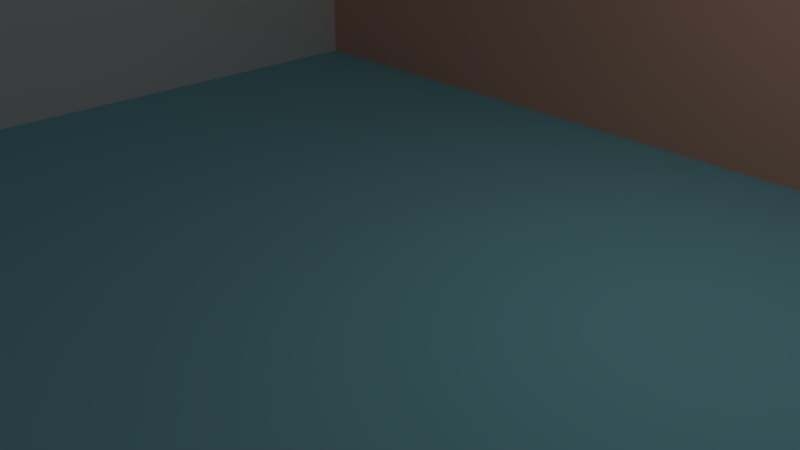 # Source: kuche.blend  (saved by Blender 2.79.0; exported with 4.5.12 LTS)
import bpy
from mathutils import Matrix  # noqa: F401  (used for matrix-valued properties, if any)

bpy.ops.wm.read_factory_settings(use_empty=True)
scene = bpy.context.scene
scene.name = 'Scene'

# ---- collections
col_collection_1 = bpy.data.collections.new('Collection 1'); scene.collection.children.link(col_collection_1)

# ---- materials (node trees are filled in below, after node groups)
mat_wand = bpy.data.materials.new('Wand')
mat_wand.alpha_threshold = 0.0
mat_wand.use_transparent_shadow = False
mat_wand.diffuse_color = (0.8, 0.4284, 0.3235, 1.0)
mat_wand.roughness = 0.5
mat_boden = bpy.data.materials.new('Boden')
mat_boden.alpha_threshold = 0.0
mat_boden.use_transparent_shadow = False
mat_boden.diffuse_color = (0.2766, 0.689, 0.8, 1.0)
mat_boden.roughness = 0.5
mat_boden.line_color = (0.0, 0.0, 0.0, 1.0)

# ---- material node trees

# ---- world
world_world = bpy.data.worlds.new('World'); scene.world = world_world
world_world.color = (0.05088, 0.05088, 0.05088)
world_world.use_sun_shadow = False
world_world.sun_shadow_jitter_overblur = 0.0
world_world.cycles.sampling_method = 'MANUAL'

# ---- cameras
cam_camera = bpy.data.cameras.new('Camera')
cam_camera.clip_end = 100.0
cam_camera.lens = 35.0
cam_camera.sensor_width = 32.0
cam_camera.sensor_height = 18.0
cam_camera.ortho_scale = 7.314
cam_camera.dof.focus_distance = 0.0
cam_camera.dof.aperture_fstop = 128.0

# ---- lights
light_lamp = bpy.data.lights.new('Lamp', 'POINT')
light_lamp.transmission_factor = 0.0
light_lamp.cutoff_distance = 30.0
light_lamp.energy = 100.0
light_lamp.shadow_buffer_clip_start = 1.001
light_lamp.shadow_soft_size = 0.1
light_lamp.shadow_maximum_resolution = 0.006
light_lamp.use_absolute_resolution = True

# ---- meshes
me_cube_002 = bpy.data.meshes.new('Cube.002')
me_cube_002.from_pydata([(-1.0, -1.0, -1.0), (-1.0, -1.0, 1.0), (-1.0, 1.0, -1.0), (-1.0, 1.0, 1.0), (1.0, -1.0, -1.0), (1.0, -1.0, 1.0), (1.0, 1.0, -1.0), (1.0, 1.0, 1.0)], [], [(0, 1, 3, 2), (2, 3, 7, 6), (6, 7, 5, 4), (4, 5, 1, 0), (2, 6, 4, 0), (7, 3, 1, 5)])
me_cube_002.use_remesh_preserve_volume = False
me_cube_002.use_remesh_preserve_attributes = False
me_cube_002.use_mirror_vertex_groups = False
me_cube_002.update()
me_cube_001 = bpy.data.meshes.new('Cube.001')
me_cube_001.from_pydata([(-1.0, -1.0, -1.0), (-1.0, -1.0, 1.0), (-1.0, 1.0, -1.0), (-1.0, 1.0, 1.0), (1.0, -1.0, -1.0), (1.0, -1.0, 1.0), (1.0, 1.0, -1.0), (1.0, 1.0, 1.0)], [], [(0, 1, 3, 2), (2, 3, 7, 6), (6, 7, 5, 4), (4, 5, 1, 0), (2, 6, 4, 0), (7, 3, 1, 5)])
me_cube_001.materials.append(mat_wand)
me_cube_001.use_remesh_preserve_volume = False
me_cube_001.use_remesh_preserve_attributes = False
me_cube_001.use_mirror_vertex_groups = False
me_cube_001.update()
me_cube = bpy.data.meshes.new('Cube')
me_cube.from_pydata([(7.174, 7.174, -0.2493), (7.174, -7.174, -0.2493), (-7.174, -7.174, -0.2493), (-7.174, 7.174, -0.2493), (7.174, 7.174, 0.2493), (7.174, -7.174, 0.2493), (-7.174, -7.174, 0.2493), (-7.174, 7.174, 0.2493)], [], [(0, 1, 2, 3), (4, 7, 6, 5), (0, 4, 5, 1), (1, 5, 6, 2), (2, 6, 7, 3), (4, 0, 3, 7)])
me_cube.materials.append(mat_boden)
me_cube.use_remesh_preserve_volume = False
me_cube.use_remesh_preserve_attributes = False
me_cube.use_mirror_vertex_groups = False
me_cube.update()

# ---- objects
ob_wand_001 = bpy.data.objects.new('Wand.001', me_cube_002)
ob_wand = bpy.data.objects.new('Wand', me_cube_001)
ob_boden = bpy.data.objects.new('Boden', me_cube)
ob_lamp = bpy.data.objects.new('Lamp', light_lamp)
ob_camera = bpy.data.objects.new('Camera', cam_camera)

# ---- transforms, parenting, visibility, modifiers, constraints
ob_wand_001.location = (-8.155, 0.2234, 1.85)
ob_wand_001.rotation_euler = (0.0, -0.0, 1.571)
ob_wand_001.scale = (8.088, 1.0, 10.29)
ob_wand_001.lineart.crease_threshold = 0.0
ob_wand.location = (0.4199, 6.365, 1.85)
ob_wand.scale = (8.088, 1.0, 10.29)
ob_wand.lineart.crease_threshold = 0.0
ob_boden.location = (0.0, 0.0, 0.0)
ob_boden.lock_rotations_4d = False
ob_boden.empty_display_type = 'ARROWS'
ob_boden.lineart.crease_threshold = 0.0
ob_lamp.location = (4.076, 1.005, 5.904)
ob_lamp.rotation_euler = (0.6503, 0.05522, 1.866)
ob_lamp.lock_rotations_4d = False
ob_lamp.empty_display_type = 'ARROWS'
ob_lamp.color = (0.0, 0.0, 0.0, 0.0)
ob_lamp.lineart.crease_threshold = 0.0
ob_camera.location = (7.481, -6.508, 5.344)
ob_camera.rotation_euler = (1.109, 0.0, 0.8149)
ob_camera.lock_rotations_4d = False
ob_camera.empty_display_type = 'ARROWS'
ob_camera.color = (0.0, 0.0, 0.0, 0.0)
ob_camera.display_type = 'WIRE'
ob_camera.lineart.crease_threshold = 0.0

# ---- collection membership
col_collection_1.objects.link(ob_wand_001)
col_collection_1.objects.link(ob_wand)
col_collection_1.objects.link(ob_boden)
col_collection_1.objects.link(ob_lamp)
col_collection_1.objects.link(ob_camera)

# ---- scene / render settings (as saved in the file)
scene.camera = ob_camera
scene.frame_start = 1; scene.frame_end = 250; scene.frame_set(1)
scene.render.engine = 'BLENDER_EEVEE_NEXT'
scene.render.resolution_percentage = 50
scene.render.dither_intensity = 0.0
scene.cycles.use_denoising = False
scene.cycles.samples = 128
scene.cycles.sampling_pattern = 'TABULATED_SOBOL'
scene.cycles.use_adaptive_sampling = False
scene.cycles.use_light_tree = False
scene.cycles.blur_glossy = 0.0
scene.cycles.sample_clamp_indirect = 0.0
scene.view_settings.view_transform = 'Standard'
bpy.context.view_layer.update()

